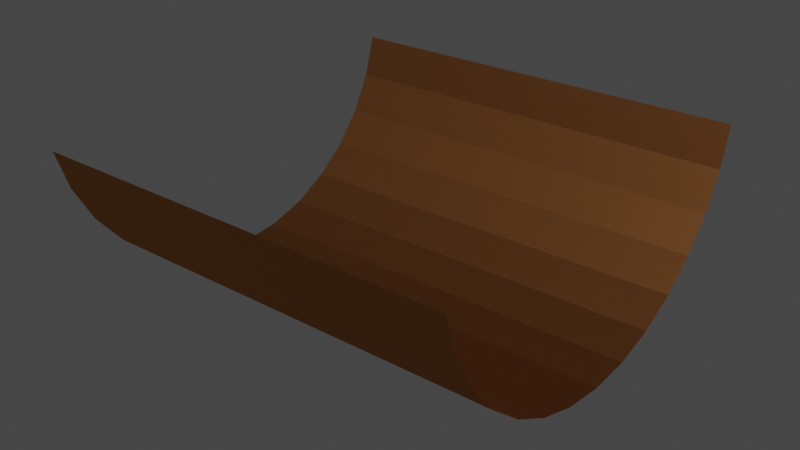 # Source: gutter2.blend  (saved by Blender 3.1.7; exported with 4.5.12 LTS)
import bpy
from mathutils import Matrix  # noqa: F401  (used for matrix-valued properties, if any)

bpy.ops.wm.read_factory_settings(use_empty=True)
scene = bpy.context.scene
scene.name = 'Scene'

# ---- collections
col_collection = bpy.data.collections.new('Collection'); scene.collection.children.link(col_collection)

# ---- materials (node trees are filled in below, after node groups)
mat_material_004 = bpy.data.materials.new('Material.004')
mat_material_004.use_transparent_shadow = False
mat_material_004.diffuse_color = (0.3278, 0.1356, 0.04519, 1.0)
mat_material_004.metallic = 0.3

# ---- material node trees
mat_material_004.use_nodes = True; mat_material_004.node_tree.nodes.clear()
_N = mat_material_004.node_tree.nodes; _L = mat_material_004.node_tree.links
n0 = _N.new('ShaderNodeOutputMaterial'); n0.name = 'Material Output'; n0.location = (300, 300)
n1 = _N.new('ShaderNodeBsdfAnisotropic'); n1.name = 'Glossy BSDF'; n1.location = (10, 300)
n1.distribution = 'GGX'
n1.inputs[0].default_value = (0.3278, 0.1356, 0.04519, 1.0)
_L.new(n1.outputs[0], n0.inputs[0])
n0.is_active_output = True

# ---- world
world_world = bpy.data.worlds.new('World'); scene.world = world_world
world_world.use_nodes = True; world_world.node_tree.nodes.clear()
_N = world_world.node_tree.nodes; _L = world_world.node_tree.links
n0 = _N.new('ShaderNodeOutputWorld'); n0.name = 'World Output'; n0.location = (300, 300)
n1 = _N.new('ShaderNodeBackground'); n1.name = 'Background'; n1.location = (10, 300)
n1.inputs[0].default_value = (0.05088, 0.05088, 0.05088, 1.0)
_L.new(n1.outputs[0], n0.inputs[0])
n0.is_active_output = True
world_world.color = (0.05088, 0.05088, 0.05088)
world_world.use_sun_shadow = False
world_world.sun_shadow_jitter_overblur = 0.0

# ---- meshes
me_cylinder_001 = bpy.data.meshes.new('Cylinder.001')
me_cylinder_001.from_pydata([(0.4921, -0.9808, 0.3214), (-1.508, -0.9808, 0.2963), (0.4944, -0.9239, 0.1339), (-1.505, -0.9239, 0.1087), (0.4966, -0.8315, -0.03901), (-1.503, -0.8315, -0.06419), (0.4985, -0.7071, -0.1905), (-1.501, -0.7071, -0.2157), (0.5001, -0.5556, -0.3149), (-1.5, -0.5556, -0.3401), (0.5012, -0.3827, -0.4073), (-1.499, -0.3827, -0.4325), (0.502, -0.1951, -0.4642), (-1.498, -0.1951, -0.4894), (0.5022, 1.49e-08, -0.4834), (-1.498, 1.49e-08, -0.5086), (0.502, 0.1951, -0.4642), (-1.498, 0.1951, -0.4894), (0.5012, 0.3827, -0.4073), (-1.499, 0.3827, -0.4325), (0.5001, 0.5556, -0.3149), (-1.5, 0.5556, -0.3401), (0.4985, 0.7071, -0.1905), (-1.501, 0.7071, -0.2157), (0.4966, 0.8315, -0.03901), (-1.503, 0.8315, -0.06419), (0.4944, 0.9239, 0.1339), (-1.505, 0.9239, 0.1087), (0.4921, 0.9808, 0.3214), (-1.508, 0.9808, 0.2963)], [], [(0, 2, 3, 1), (2, 4, 5, 3), (4, 6, 7, 5), (6, 8, 9, 7), (8, 10, 11, 9), (10, 12, 13, 11), (12, 14, 15, 13), (14, 16, 17, 15), (16, 18, 19, 17), (18, 20, 21, 19), (20, 22, 23, 21), (22, 24, 25, 23), (24, 26, 27, 25), (26, 28, 29, 27)])
_uv = me_cylinder_001.uv_layers.new(name='UVMap')
_uv.uv.foreach_set('vector', [0.4688, 0.5, 0.4375, 0.5, 0.4375, 1.0, 0.4688, 1.0, 0.4375, 0.5, 0.4062, 0.5, 0.4062, 1.0, 0.4375, 1.0, 0.4062, 0.5, 0.375, 0.5, 0.375, 1.0, 0.4062, 1.0, 0.375, 0.5, 0.3438, 0.5, 0.3438, 1.0, 0.375, 1.0, 0.3438, 0.5, 0.3125, 0.5, 0.3125, 1.0, 0.3438, 1.0, 0.3125, 0.5, 0.2812, 0.5, 0.2812, 1.0, 0.3125, 1.0, 0.2812, 0.5, 0.25, 0.5, 0.25, 1.0, 0.2812, 1.0, 0.25, 0.5, 0.2188, 0.5, 0.2188, 1.0, 0.25, 1.0, 0.2188, 0.5, 0.1875, 0.5, 0.1875, 1.0, 0.2188, 1.0, 0.1875, 0.5, 0.1562, 0.5, 0.1562, 1.0, 0.1875, 1.0, 0.1562, 0.5, 0.125, 0.5, 0.125, 1.0, 0.1562, 1.0, 0.125, 0.5, 0.09375, 0.5, 0.09375, 1.0, 0.125, 1.0, 0.09375, 0.5, 0.0625, 0.5, 0.0625, 1.0, 0.09375, 1.0, 0.0625, 0.5, 0.03125, 0.5, 0.03125, 1.0, 0.0625, 1.0])
me_cylinder_001.materials.append(mat_material_004)
me_cylinder_001.use_remesh_fix_poles = True
me_cylinder_001.use_remesh_preserve_attributes = False
me_cylinder_001.update()

# ---- objects
ob_cylinder = bpy.data.objects.new('Cylinder', me_cylinder_001)

# ---- transforms, parenting, visibility, modifiers, constraints
ob_cylinder.location = (0.0, 0.0, 0.0)

# ---- collection membership
col_collection.objects.link(ob_cylinder)

# ---- scene / render settings (as saved in the file)
scene.frame_start = 1; scene.frame_end = 250; scene.frame_set(162)
scene.render.engine = 'BLENDER_EEVEE_NEXT'
scene.cycles.sampling_pattern = 'TABULATED_SOBOL'
scene.cycles.use_light_tree = False
scene.view_settings.view_transform = 'Filmic'
bpy.context.view_layer.update()

# ---- added for rendering (the .blend has no active camera and no usable light): camera, sun
cam_auto = bpy.data.cameras.new('AutoCamera')
cam_auto.lens = 50.0
cam_auto.sensor_width = 36.0
cam_auto.clip_end = 1000.0
ob_auto_camera = bpy.data.objects.new('AutoCamera', cam_auto)
scene.collection.objects.link(ob_auto_camera)
ob_auto_camera.location = (2.20682, -3.25154, 2.07412)
ob_auto_camera.rotation_euler = (1.09748, -7.21219e-08, 0.694738)
scene.camera = ob_auto_camera
light_auto_sun = bpy.data.lights.new('AutoSun', 'SUN')
light_auto_sun.energy = 3.0
light_auto_sun.angle = 0.0523599
ob_auto_sun = bpy.data.objects.new('AutoSun', light_auto_sun)
scene.collection.objects.link(ob_auto_sun)
ob_auto_sun.rotation_euler = (0.872665, 0.174533, 0.523599)
bpy.context.view_layer.update()
